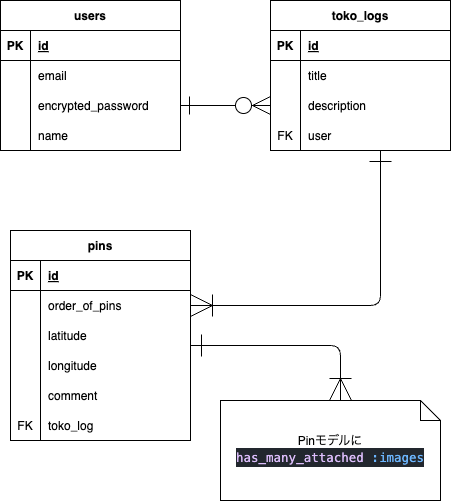

The diagram above was exported from draw.io. Its source (the exported page's mxGraphModel, read from the mxfile embedded in the PNG):
<mxGraphModel dx="496" dy="1146" grid="1" gridSize="10" guides="1" tooltips="1" connect="1" arrows="1" fold="1" page="1" pageScale="1" pageWidth="827" pageHeight="1169" math="0" shadow="0">
  <root>
    <mxCell id="0" />
    <mxCell id="1" parent="0" />
    <mxCell id="32" value="users" style="shape=table;startSize=30;container=1;collapsible=1;childLayout=tableLayout;fixedRows=1;rowLines=0;fontStyle=1;align=center;resizeLast=1;" parent="1" vertex="1">
      <mxGeometry x="20" y="80" width="180" height="150" as="geometry" />
    </mxCell>
    <mxCell id="33" value="" style="shape=tableRow;horizontal=0;startSize=0;swimlaneHead=0;swimlaneBody=0;fillColor=none;collapsible=0;dropTarget=0;points=[[0,0.5],[1,0.5]];portConstraint=eastwest;top=0;left=0;right=0;bottom=1;" parent="32" vertex="1">
      <mxGeometry y="30" width="180" height="30" as="geometry" />
    </mxCell>
    <mxCell id="34" value="PK" style="shape=partialRectangle;connectable=0;fillColor=none;top=0;left=0;bottom=0;right=0;fontStyle=1;overflow=hidden;" parent="33" vertex="1">
      <mxGeometry width="30" height="30" as="geometry">
        <mxRectangle width="30" height="30" as="alternateBounds" />
      </mxGeometry>
    </mxCell>
    <mxCell id="35" value="id" style="shape=partialRectangle;connectable=0;fillColor=none;top=0;left=0;bottom=0;right=0;align=left;spacingLeft=6;fontStyle=5;overflow=hidden;" parent="33" vertex="1">
      <mxGeometry x="30" width="150" height="30" as="geometry">
        <mxRectangle width="150" height="30" as="alternateBounds" />
      </mxGeometry>
    </mxCell>
    <mxCell id="36" value="" style="shape=tableRow;horizontal=0;startSize=0;swimlaneHead=0;swimlaneBody=0;fillColor=none;collapsible=0;dropTarget=0;points=[[0,0.5],[1,0.5]];portConstraint=eastwest;top=0;left=0;right=0;bottom=0;" parent="32" vertex="1">
      <mxGeometry y="60" width="180" height="30" as="geometry" />
    </mxCell>
    <mxCell id="37" value="" style="shape=partialRectangle;connectable=0;fillColor=none;top=0;left=0;bottom=0;right=0;editable=1;overflow=hidden;" parent="36" vertex="1">
      <mxGeometry width="30" height="30" as="geometry">
        <mxRectangle width="30" height="30" as="alternateBounds" />
      </mxGeometry>
    </mxCell>
    <mxCell id="38" value="email" style="shape=partialRectangle;connectable=0;fillColor=none;top=0;left=0;bottom=0;right=0;align=left;spacingLeft=6;overflow=hidden;" parent="36" vertex="1">
      <mxGeometry x="30" width="150" height="30" as="geometry">
        <mxRectangle width="150" height="30" as="alternateBounds" />
      </mxGeometry>
    </mxCell>
    <mxCell id="39" value="" style="shape=tableRow;horizontal=0;startSize=0;swimlaneHead=0;swimlaneBody=0;fillColor=none;collapsible=0;dropTarget=0;points=[[0,0.5],[1,0.5]];portConstraint=eastwest;top=0;left=0;right=0;bottom=0;" parent="32" vertex="1">
      <mxGeometry y="90" width="180" height="30" as="geometry" />
    </mxCell>
    <mxCell id="40" value="" style="shape=partialRectangle;connectable=0;fillColor=none;top=0;left=0;bottom=0;right=0;editable=1;overflow=hidden;" parent="39" vertex="1">
      <mxGeometry width="30" height="30" as="geometry">
        <mxRectangle width="30" height="30" as="alternateBounds" />
      </mxGeometry>
    </mxCell>
    <mxCell id="41" value="encrypted_password" style="shape=partialRectangle;connectable=0;fillColor=none;top=0;left=0;bottom=0;right=0;align=left;spacingLeft=6;overflow=hidden;" parent="39" vertex="1">
      <mxGeometry x="30" width="150" height="30" as="geometry">
        <mxRectangle width="150" height="30" as="alternateBounds" />
      </mxGeometry>
    </mxCell>
    <mxCell id="42" value="" style="shape=tableRow;horizontal=0;startSize=0;swimlaneHead=0;swimlaneBody=0;fillColor=none;collapsible=0;dropTarget=0;points=[[0,0.5],[1,0.5]];portConstraint=eastwest;top=0;left=0;right=0;bottom=0;" parent="32" vertex="1">
      <mxGeometry y="120" width="180" height="30" as="geometry" />
    </mxCell>
    <mxCell id="43" value="" style="shape=partialRectangle;connectable=0;fillColor=none;top=0;left=0;bottom=0;right=0;editable=1;overflow=hidden;" parent="42" vertex="1">
      <mxGeometry width="30" height="30" as="geometry">
        <mxRectangle width="30" height="30" as="alternateBounds" />
      </mxGeometry>
    </mxCell>
    <mxCell id="44" value="name" style="shape=partialRectangle;connectable=0;fillColor=none;top=0;left=0;bottom=0;right=0;align=left;spacingLeft=6;overflow=hidden;" parent="42" vertex="1">
      <mxGeometry x="30" width="150" height="30" as="geometry">
        <mxRectangle width="150" height="30" as="alternateBounds" />
      </mxGeometry>
    </mxCell>
    <mxCell id="49" value="toko_logs" style="shape=table;startSize=30;container=1;collapsible=1;childLayout=tableLayout;fixedRows=1;rowLines=0;fontStyle=1;align=center;resizeLast=1;" parent="1" vertex="1">
      <mxGeometry x="290" y="80" width="180" height="150" as="geometry" />
    </mxCell>
    <mxCell id="50" value="" style="shape=tableRow;horizontal=0;startSize=0;swimlaneHead=0;swimlaneBody=0;fillColor=none;collapsible=0;dropTarget=0;points=[[0,0.5],[1,0.5]];portConstraint=eastwest;top=0;left=0;right=0;bottom=1;" parent="49" vertex="1">
      <mxGeometry y="30" width="180" height="30" as="geometry" />
    </mxCell>
    <mxCell id="51" value="PK" style="shape=partialRectangle;connectable=0;fillColor=none;top=0;left=0;bottom=0;right=0;fontStyle=1;overflow=hidden;" parent="50" vertex="1">
      <mxGeometry width="30" height="30" as="geometry">
        <mxRectangle width="30" height="30" as="alternateBounds" />
      </mxGeometry>
    </mxCell>
    <mxCell id="52" value="id" style="shape=partialRectangle;connectable=0;fillColor=none;top=0;left=0;bottom=0;right=0;align=left;spacingLeft=6;fontStyle=5;overflow=hidden;" parent="50" vertex="1">
      <mxGeometry x="30" width="150" height="30" as="geometry">
        <mxRectangle width="150" height="30" as="alternateBounds" />
      </mxGeometry>
    </mxCell>
    <mxCell id="53" value="" style="shape=tableRow;horizontal=0;startSize=0;swimlaneHead=0;swimlaneBody=0;fillColor=none;collapsible=0;dropTarget=0;points=[[0,0.5],[1,0.5]];portConstraint=eastwest;top=0;left=0;right=0;bottom=0;" parent="49" vertex="1">
      <mxGeometry y="60" width="180" height="30" as="geometry" />
    </mxCell>
    <mxCell id="54" value="" style="shape=partialRectangle;connectable=0;fillColor=none;top=0;left=0;bottom=0;right=0;editable=1;overflow=hidden;" parent="53" vertex="1">
      <mxGeometry width="30" height="30" as="geometry">
        <mxRectangle width="30" height="30" as="alternateBounds" />
      </mxGeometry>
    </mxCell>
    <mxCell id="55" value="title" style="shape=partialRectangle;connectable=0;fillColor=none;top=0;left=0;bottom=0;right=0;align=left;spacingLeft=6;overflow=hidden;" parent="53" vertex="1">
      <mxGeometry x="30" width="150" height="30" as="geometry">
        <mxRectangle width="150" height="30" as="alternateBounds" />
      </mxGeometry>
    </mxCell>
    <mxCell id="56" value="" style="shape=tableRow;horizontal=0;startSize=0;swimlaneHead=0;swimlaneBody=0;fillColor=none;collapsible=0;dropTarget=0;points=[[0,0.5],[1,0.5]];portConstraint=eastwest;top=0;left=0;right=0;bottom=0;" parent="49" vertex="1">
      <mxGeometry y="90" width="180" height="30" as="geometry" />
    </mxCell>
    <mxCell id="57" value="" style="shape=partialRectangle;connectable=0;fillColor=none;top=0;left=0;bottom=0;right=0;editable=1;overflow=hidden;" parent="56" vertex="1">
      <mxGeometry width="30" height="30" as="geometry">
        <mxRectangle width="30" height="30" as="alternateBounds" />
      </mxGeometry>
    </mxCell>
    <mxCell id="58" value="description" style="shape=partialRectangle;connectable=0;fillColor=none;top=0;left=0;bottom=0;right=0;align=left;spacingLeft=6;overflow=hidden;" parent="56" vertex="1">
      <mxGeometry x="30" width="150" height="30" as="geometry">
        <mxRectangle width="150" height="30" as="alternateBounds" />
      </mxGeometry>
    </mxCell>
    <mxCell id="59" value="" style="shape=tableRow;horizontal=0;startSize=0;swimlaneHead=0;swimlaneBody=0;fillColor=none;collapsible=0;dropTarget=0;points=[[0,0.5],[1,0.5]];portConstraint=eastwest;top=0;left=0;right=0;bottom=0;" parent="49" vertex="1">
      <mxGeometry y="120" width="180" height="30" as="geometry" />
    </mxCell>
    <mxCell id="60" value="FK" style="shape=partialRectangle;connectable=0;fillColor=none;top=0;left=0;bottom=0;right=0;editable=1;overflow=hidden;" parent="59" vertex="1">
      <mxGeometry width="30" height="30" as="geometry">
        <mxRectangle width="30" height="30" as="alternateBounds" />
      </mxGeometry>
    </mxCell>
    <mxCell id="61" value="user" style="shape=partialRectangle;connectable=0;fillColor=none;top=0;left=0;bottom=0;right=0;align=left;spacingLeft=6;overflow=hidden;" parent="59" vertex="1">
      <mxGeometry x="30" width="150" height="30" as="geometry">
        <mxRectangle width="150" height="30" as="alternateBounds" />
      </mxGeometry>
    </mxCell>
    <mxCell id="62" value="pins" style="shape=table;startSize=30;container=1;collapsible=1;childLayout=tableLayout;fixedRows=1;rowLines=0;fontStyle=1;align=center;resizeLast=1;" parent="1" vertex="1">
      <mxGeometry x="30" y="310" width="180" height="210" as="geometry" />
    </mxCell>
    <mxCell id="63" value="" style="shape=tableRow;horizontal=0;startSize=0;swimlaneHead=0;swimlaneBody=0;fillColor=none;collapsible=0;dropTarget=0;points=[[0,0.5],[1,0.5]];portConstraint=eastwest;top=0;left=0;right=0;bottom=1;" parent="62" vertex="1">
      <mxGeometry y="30" width="180" height="30" as="geometry" />
    </mxCell>
    <mxCell id="64" value="PK" style="shape=partialRectangle;connectable=0;fillColor=none;top=0;left=0;bottom=0;right=0;fontStyle=1;overflow=hidden;" parent="63" vertex="1">
      <mxGeometry width="30" height="30" as="geometry">
        <mxRectangle width="30" height="30" as="alternateBounds" />
      </mxGeometry>
    </mxCell>
    <mxCell id="65" value="id" style="shape=partialRectangle;connectable=0;fillColor=none;top=0;left=0;bottom=0;right=0;align=left;spacingLeft=6;fontStyle=5;overflow=hidden;" parent="63" vertex="1">
      <mxGeometry x="30" width="150" height="30" as="geometry">
        <mxRectangle width="150" height="30" as="alternateBounds" />
      </mxGeometry>
    </mxCell>
    <mxCell id="66" value="" style="shape=tableRow;horizontal=0;startSize=0;swimlaneHead=0;swimlaneBody=0;fillColor=none;collapsible=0;dropTarget=0;points=[[0,0.5],[1,0.5]];portConstraint=eastwest;top=0;left=0;right=0;bottom=0;" parent="62" vertex="1">
      <mxGeometry y="60" width="180" height="30" as="geometry" />
    </mxCell>
    <mxCell id="67" value="" style="shape=partialRectangle;connectable=0;fillColor=none;top=0;left=0;bottom=0;right=0;editable=1;overflow=hidden;" parent="66" vertex="1">
      <mxGeometry width="30" height="30" as="geometry">
        <mxRectangle width="30" height="30" as="alternateBounds" />
      </mxGeometry>
    </mxCell>
    <mxCell id="68" value="order_of_pins" style="shape=partialRectangle;connectable=0;fillColor=none;top=0;left=0;bottom=0;right=0;align=left;spacingLeft=6;overflow=hidden;" parent="66" vertex="1">
      <mxGeometry x="30" width="150" height="30" as="geometry">
        <mxRectangle width="150" height="30" as="alternateBounds" />
      </mxGeometry>
    </mxCell>
    <mxCell id="69" value="" style="shape=tableRow;horizontal=0;startSize=0;swimlaneHead=0;swimlaneBody=0;fillColor=none;collapsible=0;dropTarget=0;points=[[0,0.5],[1,0.5]];portConstraint=eastwest;top=0;left=0;right=0;bottom=0;" parent="62" vertex="1">
      <mxGeometry y="90" width="180" height="30" as="geometry" />
    </mxCell>
    <mxCell id="70" value="" style="shape=partialRectangle;connectable=0;fillColor=none;top=0;left=0;bottom=0;right=0;editable=1;overflow=hidden;" parent="69" vertex="1">
      <mxGeometry width="30" height="30" as="geometry">
        <mxRectangle width="30" height="30" as="alternateBounds" />
      </mxGeometry>
    </mxCell>
    <mxCell id="71" value="latitude" style="shape=partialRectangle;connectable=0;fillColor=none;top=0;left=0;bottom=0;right=0;align=left;spacingLeft=6;overflow=hidden;" parent="69" vertex="1">
      <mxGeometry x="30" width="150" height="30" as="geometry">
        <mxRectangle width="150" height="30" as="alternateBounds" />
      </mxGeometry>
    </mxCell>
    <mxCell id="72" value="" style="shape=tableRow;horizontal=0;startSize=0;swimlaneHead=0;swimlaneBody=0;fillColor=none;collapsible=0;dropTarget=0;points=[[0,0.5],[1,0.5]];portConstraint=eastwest;top=0;left=0;right=0;bottom=0;" parent="62" vertex="1">
      <mxGeometry y="120" width="180" height="30" as="geometry" />
    </mxCell>
    <mxCell id="73" value="" style="shape=partialRectangle;connectable=0;fillColor=none;top=0;left=0;bottom=0;right=0;editable=1;overflow=hidden;" parent="72" vertex="1">
      <mxGeometry width="30" height="30" as="geometry">
        <mxRectangle width="30" height="30" as="alternateBounds" />
      </mxGeometry>
    </mxCell>
    <mxCell id="74" value="longitude" style="shape=partialRectangle;connectable=0;fillColor=none;top=0;left=0;bottom=0;right=0;align=left;spacingLeft=6;overflow=hidden;" parent="72" vertex="1">
      <mxGeometry x="30" width="150" height="30" as="geometry">
        <mxRectangle width="150" height="30" as="alternateBounds" />
      </mxGeometry>
    </mxCell>
    <mxCell id="77" value="" style="shape=tableRow;horizontal=0;startSize=0;swimlaneHead=0;swimlaneBody=0;fillColor=none;collapsible=0;dropTarget=0;points=[[0,0.5],[1,0.5]];portConstraint=eastwest;top=0;left=0;right=0;bottom=0;" parent="62" vertex="1">
      <mxGeometry y="150" width="180" height="30" as="geometry" />
    </mxCell>
    <mxCell id="78" value="" style="shape=partialRectangle;connectable=0;fillColor=none;top=0;left=0;bottom=0;right=0;editable=1;overflow=hidden;" parent="77" vertex="1">
      <mxGeometry width="30" height="30" as="geometry">
        <mxRectangle width="30" height="30" as="alternateBounds" />
      </mxGeometry>
    </mxCell>
    <mxCell id="79" value="comment" style="shape=partialRectangle;connectable=0;fillColor=none;top=0;left=0;bottom=0;right=0;align=left;spacingLeft=6;overflow=hidden;" parent="77" vertex="1">
      <mxGeometry x="30" width="150" height="30" as="geometry">
        <mxRectangle width="150" height="30" as="alternateBounds" />
      </mxGeometry>
    </mxCell>
    <mxCell id="82" value="" style="shape=tableRow;horizontal=0;startSize=0;swimlaneHead=0;swimlaneBody=0;fillColor=none;collapsible=0;dropTarget=0;points=[[0,0.5],[1,0.5]];portConstraint=eastwest;top=0;left=0;right=0;bottom=0;" parent="62" vertex="1">
      <mxGeometry y="180" width="180" height="30" as="geometry" />
    </mxCell>
    <mxCell id="83" value="FK" style="shape=partialRectangle;connectable=0;fillColor=none;top=0;left=0;bottom=0;right=0;editable=1;overflow=hidden;" parent="82" vertex="1">
      <mxGeometry width="30" height="30" as="geometry">
        <mxRectangle width="30" height="30" as="alternateBounds" />
      </mxGeometry>
    </mxCell>
    <mxCell id="84" value="toko_log" style="shape=partialRectangle;connectable=0;fillColor=none;top=0;left=0;bottom=0;right=0;align=left;spacingLeft=6;overflow=hidden;" parent="82" vertex="1">
      <mxGeometry x="30" width="150" height="30" as="geometry">
        <mxRectangle width="150" height="30" as="alternateBounds" />
      </mxGeometry>
    </mxCell>
    <mxCell id="85" style="edgeStyle=none;html=1;exitX=1;exitY=0.5;exitDx=0;exitDy=0;entryX=0;entryY=0.5;entryDx=0;entryDy=0;startArrow=ERone;startFill=0;endArrow=ERzeroToMany;endFill=0;startSize=16;endSize=16;" parent="1" source="39" target="56" edge="1">
      <mxGeometry relative="1" as="geometry" />
    </mxCell>
    <mxCell id="86" style="edgeStyle=none;html=1;startArrow=ERone;startFill=0;endArrow=ERoneToMany;endFill=0;startSize=20;endSize=20;entryX=1;entryY=0.5;entryDx=0;entryDy=0;" parent="1" target="66" edge="1">
      <mxGeometry relative="1" as="geometry">
        <mxPoint x="400" y="230" as="sourcePoint" />
        <Array as="points">
          <mxPoint x="400" y="385" />
        </Array>
      </mxGeometry>
    </mxCell>
    <mxCell id="87" value="Pinモデルに&lt;br&gt;&lt;div style=&quot;color: rgb(173, 186, 199); background-color: rgb(34, 39, 46); font-family: Menlo, Monaco, &amp;quot;Courier New&amp;quot;, monospace; font-size: 12.5px; line-height: 19px;&quot;&gt;  &lt;span style=&quot;color: #dcbdfb;&quot;&gt;has_many_attached&lt;/span&gt; &lt;span style=&quot;color: #6cb6ff;&quot;&gt;:images&lt;/span&gt;&lt;/div&gt;" style="shape=note;size=20;whiteSpace=wrap;html=1;" vertex="1" parent="1">
      <mxGeometry x="240" y="480" width="220" height="100" as="geometry" />
    </mxCell>
    <mxCell id="88" style="edgeStyle=none;html=1;startArrow=ERone;startFill=0;endSize=20;startSize=20;endArrow=ERoneToMany;endFill=0;" edge="1" parent="1">
      <mxGeometry relative="1" as="geometry">
        <mxPoint x="210" y="425" as="sourcePoint" />
        <mxPoint x="360" y="480" as="targetPoint" />
        <Array as="points">
          <mxPoint x="360" y="425" />
        </Array>
      </mxGeometry>
    </mxCell>
  </root>
</mxGraphModel>